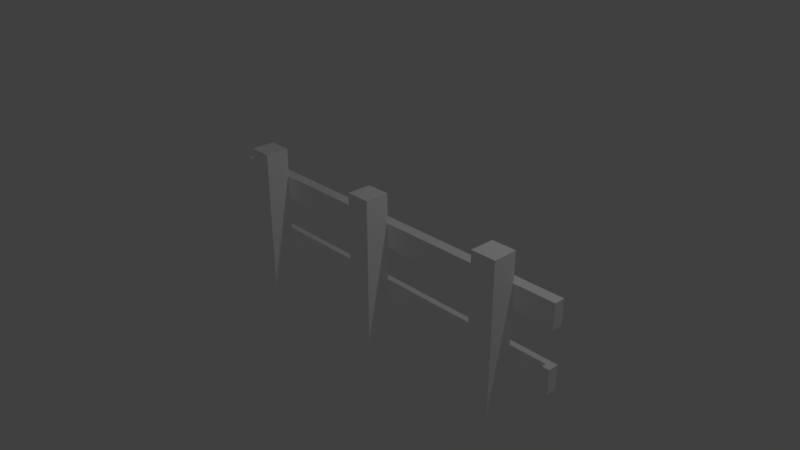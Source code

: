 # Source: fence.blend  (saved by Blender 2.78.0; exported with 4.5.12 LTS)
import bpy
from mathutils import Matrix  # noqa: F401  (used for matrix-valued properties, if any)

bpy.ops.wm.read_factory_settings(use_empty=True)
scene = bpy.context.scene
scene.name = 'Scene'

# ---- collections
col_collection_1 = bpy.data.collections.new('Collection 1'); scene.collection.children.link(col_collection_1)

# ---- materials (node trees are filled in below, after node groups)
mat_material = bpy.data.materials.new('Material')
mat_material.alpha_threshold = 0.0
mat_material.use_transparent_shadow = False
mat_material.diffuse_color = (1.0, 1.0, 1.0, 1.0)
mat_material.roughness = 0.5
mat_material.specular_intensity = 0.0
mat_material.line_color = (0.0, 0.0, 0.0, 1.0)

# ---- material node trees

# ---- world
world_world = bpy.data.worlds.new('World'); scene.world = world_world
world_world.color = (0.05088, 0.05088, 0.05088)
world_world.use_sun_shadow = False
world_world.sun_shadow_jitter_overblur = 0.0
world_world.cycles.sampling_method = 'MANUAL'

# ---- cameras
cam_camera = bpy.data.cameras.new('Camera')
cam_camera.clip_end = 100.0
cam_camera.lens = 35.0
cam_camera.sensor_width = 32.0
cam_camera.sensor_height = 18.0
cam_camera.ortho_scale = 7.314
cam_camera.dof.focus_distance = 0.0
cam_camera.dof.aperture_fstop = 128.0

# ---- lights
light_lamp = bpy.data.lights.new('Lamp', 'POINT')
light_lamp.transmission_factor = 0.0
light_lamp.cutoff_distance = 30.0
light_lamp.energy = 100.0
light_lamp.shadow_buffer_clip_start = 1.001
light_lamp.shadow_soft_size = 0.1
light_lamp.shadow_maximum_resolution = 0.006
light_lamp.use_absolute_resolution = True

# ---- meshes
me_cube_003 = bpy.data.meshes.new('Cube.003')
me_cube_003.from_pydata([(6.036, 1.0, -1.0), (6.036, -1.0, -1.0), (4.036, -1.0, -1.0), (4.036, 1.0, -1.0), (6.036, 1.0, 1.0), (6.036, -1.0, 1.0), (4.036, -1.0, 1.0), (4.036, 1.0, 1.0), (1.0, 1.0, -1.0), (1.0, -1.0, -1.0), (-1.0, -1.0, -1.0), (-1.0, 1.0, -1.0), (1.0, 1.0, 1.0), (1.0, -1.0, 1.0), (-1.0, -1.0, 1.0), (-1.0, 1.0, 1.0), (8.658, 0.7968, -0.6721), (8.658, 0.7968, -0.7931), (8.658, 5.367, -0.7931), (8.658, 5.367, -0.6721), (-3.362, 0.7968, -0.6721), (-3.362, 0.7968, -0.7931), (-3.362, 5.367, -0.7931), (-3.362, 5.367, -0.6721), (8.658, 0.7968, 0.0556), (8.658, 0.7968, -0.06547), (8.658, 5.367, -0.06547), (8.658, 5.367, 0.0556), (-3.362, 0.7968, 0.0556), (-3.362, 0.7968, -0.06547), (-3.362, 5.367, -0.06547), (-3.362, 5.367, 0.0556), (8.658, 0.7968, 0.7833), (8.658, 0.7968, 0.6622), (8.658, 5.367, 0.6622), (8.658, 5.367, 0.7833), (-3.362, 0.7968, 0.7833), (-3.362, 0.7968, 0.6622), (-3.362, 5.367, 0.6622), (-3.362, 5.367, 0.7833)], [], [(0, 1, 2, 3), (4, 7, 6, 5), (0, 4, 5, 1), (1, 5, 6, 2), (2, 6, 7, 3), (4, 0, 3, 7), (8, 9, 10, 11), (12, 15, 14, 13), (8, 12, 13, 9), (9, 13, 14, 10), (10, 14, 15, 11), (12, 8, 11, 15), (16, 17, 18, 19), (20, 23, 22, 21), (16, 20, 21, 17), (17, 21, 22, 18), (18, 22, 23, 19), (20, 16, 19, 23), (24, 25, 26, 27), (28, 31, 30, 29), (24, 28, 29, 25), (25, 29, 30, 26), (26, 30, 31, 27), (28, 24, 27, 31), (32, 33, 34, 35), (36, 39, 38, 37), (32, 36, 37, 33), (33, 37, 38, 34), (34, 38, 39, 35), (36, 32, 35, 39)])
me_cube_003.materials.append(mat_material)
me_cube_003.use_remesh_preserve_volume = False
me_cube_003.use_remesh_preserve_attributes = False
me_cube_003.use_mirror_vertex_groups = False
me_cube_003.update()

# ---- objects
ob_cube_003 = bpy.data.objects.new('Cube.003', me_cube_003)
ob_lamp = bpy.data.objects.new('Lamp', light_lamp)
ob_camera = bpy.data.objects.new('Camera', cam_camera)

# ---- transforms, parenting, visibility, modifiers, constraints
ob_cube_003.location = (0.2244, 0.01357, 1.463)
ob_cube_003.rotation_euler = (-3.142, 1.571, 0.0)
ob_cube_003.scale = (0.1664, 0.07282, 2.748)
ob_cube_003.lock_rotations_4d = False
ob_cube_003.empty_display_type = 'ARROWS'
ob_cube_003.lineart.crease_threshold = 0.0
ob_lamp.location = (4.076, 1.005, 6.926)
ob_lamp.rotation_euler = (0.6503, 0.05522, 1.866)
ob_lamp.lock_rotations_4d = False
ob_lamp.empty_display_type = 'ARROWS'
ob_lamp.color = (0.0, 0.0, 0.0, 0.0)
ob_lamp.lineart.crease_threshold = 0.0
ob_camera.location = (7.481, -6.508, 6.366)
ob_camera.rotation_euler = (1.109, 0.0, 0.8149)
ob_camera.lock_rotations_4d = False
ob_camera.empty_display_type = 'ARROWS'
ob_camera.color = (0.0, 0.0, 0.0, 0.0)
ob_camera.display_type = 'WIRE'
ob_camera.lineart.crease_threshold = 0.0

# ---- collection membership
col_collection_1.objects.link(ob_cube_003)
col_collection_1.objects.link(ob_lamp)
col_collection_1.objects.link(ob_camera)

# ---- scene / render settings (as saved in the file)
scene.camera = ob_camera
scene.frame_start = 1; scene.frame_end = 250; scene.frame_set(1)
scene.render.engine = 'BLENDER_EEVEE_NEXT'
scene.render.resolution_percentage = 50
scene.render.dither_intensity = 0.0
scene.cycles.use_denoising = False
scene.cycles.samples = 128
scene.cycles.sampling_pattern = 'TABULATED_SOBOL'
scene.cycles.light_sampling_threshold = 0.0
scene.cycles.use_adaptive_sampling = False
scene.cycles.use_light_tree = False
scene.cycles.blur_glossy = 0.0
scene.cycles.sample_clamp_indirect = 0.0
scene.view_settings.view_transform = 'Standard'
bpy.context.view_layer.update()
